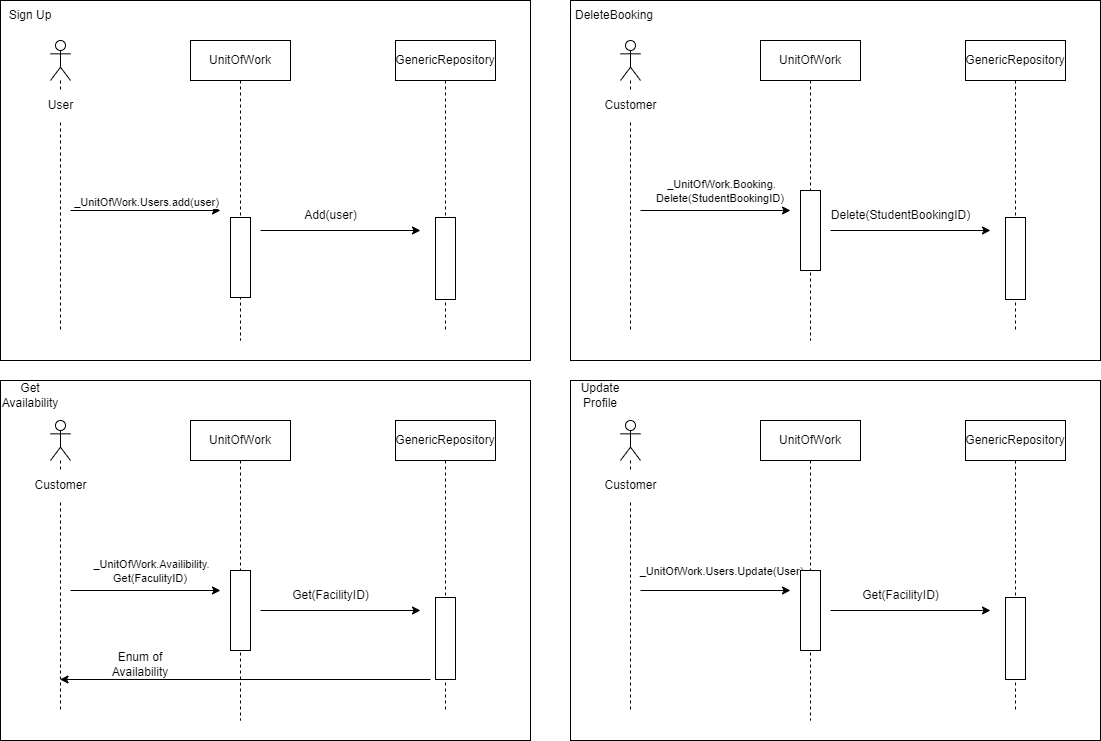

The diagram above was exported from draw.io. Its source (the exported page's mxGraphModel, read from the mxfile embedded in the PNG):
<mxGraphModel dx="1434" dy="738" grid="1" gridSize="10" guides="1" tooltips="1" connect="1" arrows="1" fold="1" page="1" pageScale="1" pageWidth="850" pageHeight="1100" math="0" shadow="0">
  <root>
    <mxCell id="0" />
    <mxCell id="1" parent="0" />
    <mxCell id="PwjEyMB6pZgV7BgFuh6B-7" value="" style="rounded=0;whiteSpace=wrap;html=1;" vertex="1" parent="1">
      <mxGeometry x="30" y="40" width="530" height="360" as="geometry" />
    </mxCell>
    <mxCell id="WUlLVAgQ-U5Q-6rVwkJm-6" value="" style="shape=umlLifeline;perimeter=lifelinePerimeter;whiteSpace=wrap;html=1;container=1;dropTarget=0;collapsible=0;recursiveResize=0;outlineConnect=0;portConstraint=eastwest;newEdgeStyle={&quot;curved&quot;:0,&quot;rounded&quot;:0};participant=umlActor;" vertex="1" parent="1">
      <mxGeometry x="80" y="80" width="20" height="290" as="geometry" />
    </mxCell>
    <mxCell id="WUlLVAgQ-U5Q-6rVwkJm-7" value="UnitOfWork" style="shape=umlLifeline;perimeter=lifelinePerimeter;whiteSpace=wrap;html=1;container=1;dropTarget=0;collapsible=0;recursiveResize=0;outlineConnect=0;portConstraint=eastwest;newEdgeStyle={&quot;edgeStyle&quot;:&quot;elbowEdgeStyle&quot;,&quot;elbow&quot;:&quot;vertical&quot;,&quot;curved&quot;:0,&quot;rounded&quot;:0};" vertex="1" parent="1">
      <mxGeometry x="220" y="80" width="100" height="300" as="geometry" />
    </mxCell>
    <mxCell id="WUlLVAgQ-U5Q-6rVwkJm-8" value="GenericRepository" style="shape=umlLifeline;perimeter=lifelinePerimeter;whiteSpace=wrap;html=1;container=1;dropTarget=0;collapsible=0;recursiveResize=0;outlineConnect=0;portConstraint=eastwest;newEdgeStyle={&quot;edgeStyle&quot;:&quot;elbowEdgeStyle&quot;,&quot;elbow&quot;:&quot;vertical&quot;,&quot;curved&quot;:0,&quot;rounded&quot;:0};" vertex="1" parent="1">
      <mxGeometry x="425" y="80" width="100" height="290" as="geometry" />
    </mxCell>
    <mxCell id="WUlLVAgQ-U5Q-6rVwkJm-10" value="User" style="text;html=1;align=center;verticalAlign=middle;resizable=0;points=[];autosize=1;strokeColor=none;fillColor=default;" vertex="1" parent="1">
      <mxGeometry x="65" y="130" width="50" height="30" as="geometry" />
    </mxCell>
    <mxCell id="PwjEyMB6pZgV7BgFuh6B-1" value="" style="endArrow=classic;html=1;rounded=0;" edge="1" parent="1">
      <mxGeometry width="50" height="50" relative="1" as="geometry">
        <mxPoint x="100" y="250" as="sourcePoint" />
        <mxPoint x="250" y="250" as="targetPoint" />
      </mxGeometry>
    </mxCell>
    <mxCell id="PwjEyMB6pZgV7BgFuh6B-4" value="_UnitOfWork.Users.add(user)" style="edgeLabel;html=1;align=center;verticalAlign=middle;resizable=0;points=[];" vertex="1" connectable="0" parent="PwjEyMB6pZgV7BgFuh6B-1">
      <mxGeometry x="-0.4926" y="9" relative="1" as="geometry">
        <mxPoint x="37" as="offset" />
      </mxGeometry>
    </mxCell>
    <mxCell id="PwjEyMB6pZgV7BgFuh6B-3" value="" style="rounded=0;whiteSpace=wrap;html=1;" vertex="1" parent="1">
      <mxGeometry x="260" y="257" width="20" height="80" as="geometry" />
    </mxCell>
    <mxCell id="PwjEyMB6pZgV7BgFuh6B-5" value="Add(user)" style="text;html=1;align=center;verticalAlign=middle;resizable=0;points=[];autosize=1;strokeColor=none;fillColor=none;" vertex="1" parent="1">
      <mxGeometry x="320" y="240" width="80" height="30" as="geometry" />
    </mxCell>
    <mxCell id="PwjEyMB6pZgV7BgFuh6B-8" value="Sign Up" style="text;html=1;align=center;verticalAlign=middle;whiteSpace=wrap;rounded=0;" vertex="1" parent="1">
      <mxGeometry x="30" y="40" width="60" height="30" as="geometry" />
    </mxCell>
    <mxCell id="C8jBlgEUg8ECUkYTrY3c-12" value="" style="endArrow=classic;html=1;rounded=0;" edge="1" parent="1">
      <mxGeometry width="50" height="50" relative="1" as="geometry">
        <mxPoint x="290" y="270" as="sourcePoint" />
        <mxPoint x="450" y="270" as="targetPoint" />
      </mxGeometry>
    </mxCell>
    <mxCell id="PwjEyMB6pZgV7BgFuh6B-6" value="" style="rounded=0;whiteSpace=wrap;html=1;" vertex="1" parent="1">
      <mxGeometry x="465" y="257" width="20" height="82" as="geometry" />
    </mxCell>
    <mxCell id="_eHtHYOSVD_cTjIQnQhB-1" value="" style="rounded=0;whiteSpace=wrap;html=1;" vertex="1" parent="1">
      <mxGeometry x="30" y="420" width="530" height="360" as="geometry" />
    </mxCell>
    <mxCell id="_eHtHYOSVD_cTjIQnQhB-2" value="" style="shape=umlLifeline;perimeter=lifelinePerimeter;whiteSpace=wrap;html=1;container=1;dropTarget=0;collapsible=0;recursiveResize=0;outlineConnect=0;portConstraint=eastwest;newEdgeStyle={&quot;curved&quot;:0,&quot;rounded&quot;:0};participant=umlActor;" vertex="1" parent="1">
      <mxGeometry x="80" y="460" width="20" height="290" as="geometry" />
    </mxCell>
    <mxCell id="_eHtHYOSVD_cTjIQnQhB-3" value="UnitOfWork" style="shape=umlLifeline;perimeter=lifelinePerimeter;whiteSpace=wrap;html=1;container=1;dropTarget=0;collapsible=0;recursiveResize=0;outlineConnect=0;portConstraint=eastwest;newEdgeStyle={&quot;edgeStyle&quot;:&quot;elbowEdgeStyle&quot;,&quot;elbow&quot;:&quot;vertical&quot;,&quot;curved&quot;:0,&quot;rounded&quot;:0};" vertex="1" parent="1">
      <mxGeometry x="220" y="460" width="100" height="300" as="geometry" />
    </mxCell>
    <mxCell id="_eHtHYOSVD_cTjIQnQhB-4" value="GenericRepository" style="shape=umlLifeline;perimeter=lifelinePerimeter;whiteSpace=wrap;html=1;container=1;dropTarget=0;collapsible=0;recursiveResize=0;outlineConnect=0;portConstraint=eastwest;newEdgeStyle={&quot;edgeStyle&quot;:&quot;elbowEdgeStyle&quot;,&quot;elbow&quot;:&quot;vertical&quot;,&quot;curved&quot;:0,&quot;rounded&quot;:0};" vertex="1" parent="1">
      <mxGeometry x="425" y="460" width="100" height="290" as="geometry" />
    </mxCell>
    <mxCell id="_eHtHYOSVD_cTjIQnQhB-5" value="Customer" style="text;html=1;align=center;verticalAlign=middle;resizable=0;points=[];autosize=1;strokeColor=none;fillColor=default;" vertex="1" parent="1">
      <mxGeometry x="50" y="510" width="80" height="30" as="geometry" />
    </mxCell>
    <mxCell id="_eHtHYOSVD_cTjIQnQhB-6" value="" style="endArrow=classic;html=1;rounded=0;" edge="1" parent="1">
      <mxGeometry width="50" height="50" relative="1" as="geometry">
        <mxPoint x="100" y="630" as="sourcePoint" />
        <mxPoint x="250" y="630" as="targetPoint" />
      </mxGeometry>
    </mxCell>
    <mxCell id="_eHtHYOSVD_cTjIQnQhB-7" value="_UnitOfWork.Availibility.&lt;br&gt;Get(FaculityID)&amp;nbsp;" style="edgeLabel;html=1;align=center;verticalAlign=middle;resizable=0;points=[];" vertex="1" connectable="0" parent="_eHtHYOSVD_cTjIQnQhB-6">
      <mxGeometry x="-0.4926" y="9" relative="1" as="geometry">
        <mxPoint x="42" y="-11" as="offset" />
      </mxGeometry>
    </mxCell>
    <mxCell id="_eHtHYOSVD_cTjIQnQhB-8" value="" style="rounded=0;whiteSpace=wrap;html=1;" vertex="1" parent="1">
      <mxGeometry x="260" y="610" width="20" height="80" as="geometry" />
    </mxCell>
    <mxCell id="_eHtHYOSVD_cTjIQnQhB-9" value="" style="endArrow=classic;html=1;rounded=0;" edge="1" parent="1">
      <mxGeometry width="50" height="50" relative="1" as="geometry">
        <mxPoint x="290" y="650" as="sourcePoint" />
        <mxPoint x="450" y="650" as="targetPoint" />
      </mxGeometry>
    </mxCell>
    <mxCell id="_eHtHYOSVD_cTjIQnQhB-10" value="Get(FacilityID)" style="text;html=1;align=center;verticalAlign=middle;resizable=0;points=[];autosize=1;strokeColor=none;fillColor=none;" vertex="1" parent="1">
      <mxGeometry x="310" y="620" width="100" height="30" as="geometry" />
    </mxCell>
    <mxCell id="_eHtHYOSVD_cTjIQnQhB-11" value="" style="rounded=0;whiteSpace=wrap;html=1;" vertex="1" parent="1">
      <mxGeometry x="465" y="637" width="20" height="82" as="geometry" />
    </mxCell>
    <mxCell id="_eHtHYOSVD_cTjIQnQhB-12" value="Get Availability" style="text;html=1;align=center;verticalAlign=middle;whiteSpace=wrap;rounded=0;" vertex="1" parent="1">
      <mxGeometry x="30" y="420" width="60" height="30" as="geometry" />
    </mxCell>
    <mxCell id="AiDteQbxOtrAp3rwK6gg-1" value="" style="endArrow=classic;html=1;rounded=0;" edge="1" parent="1" target="_eHtHYOSVD_cTjIQnQhB-2">
      <mxGeometry width="50" height="50" relative="1" as="geometry">
        <mxPoint x="460" y="719" as="sourcePoint" />
        <mxPoint x="510" y="669" as="targetPoint" />
      </mxGeometry>
    </mxCell>
    <mxCell id="AiDteQbxOtrAp3rwK6gg-2" value="Enum of Availability" style="text;html=1;align=center;verticalAlign=middle;whiteSpace=wrap;rounded=0;" vertex="1" parent="1">
      <mxGeometry x="140" y="689" width="60" height="30" as="geometry" />
    </mxCell>
    <mxCell id="kWpweUy1AaZv0jKUWg1W-3" value="" style="rounded=0;whiteSpace=wrap;html=1;" vertex="1" parent="1">
      <mxGeometry x="600" y="420" width="530" height="360" as="geometry" />
    </mxCell>
    <mxCell id="kWpweUy1AaZv0jKUWg1W-4" value="" style="shape=umlLifeline;perimeter=lifelinePerimeter;whiteSpace=wrap;html=1;container=1;dropTarget=0;collapsible=0;recursiveResize=0;outlineConnect=0;portConstraint=eastwest;newEdgeStyle={&quot;curved&quot;:0,&quot;rounded&quot;:0};participant=umlActor;" vertex="1" parent="1">
      <mxGeometry x="650" y="460" width="20" height="290" as="geometry" />
    </mxCell>
    <mxCell id="kWpweUy1AaZv0jKUWg1W-5" value="UnitOfWork" style="shape=umlLifeline;perimeter=lifelinePerimeter;whiteSpace=wrap;html=1;container=1;dropTarget=0;collapsible=0;recursiveResize=0;outlineConnect=0;portConstraint=eastwest;newEdgeStyle={&quot;edgeStyle&quot;:&quot;elbowEdgeStyle&quot;,&quot;elbow&quot;:&quot;vertical&quot;,&quot;curved&quot;:0,&quot;rounded&quot;:0};" vertex="1" parent="1">
      <mxGeometry x="790" y="460" width="100" height="300" as="geometry" />
    </mxCell>
    <mxCell id="kWpweUy1AaZv0jKUWg1W-6" value="GenericRepository" style="shape=umlLifeline;perimeter=lifelinePerimeter;whiteSpace=wrap;html=1;container=1;dropTarget=0;collapsible=0;recursiveResize=0;outlineConnect=0;portConstraint=eastwest;newEdgeStyle={&quot;edgeStyle&quot;:&quot;elbowEdgeStyle&quot;,&quot;elbow&quot;:&quot;vertical&quot;,&quot;curved&quot;:0,&quot;rounded&quot;:0};" vertex="1" parent="1">
      <mxGeometry x="995" y="460" width="100" height="290" as="geometry" />
    </mxCell>
    <mxCell id="kWpweUy1AaZv0jKUWg1W-7" value="Customer" style="text;html=1;align=center;verticalAlign=middle;resizable=0;points=[];autosize=1;strokeColor=none;fillColor=default;" vertex="1" parent="1">
      <mxGeometry x="620" y="510" width="80" height="30" as="geometry" />
    </mxCell>
    <mxCell id="kWpweUy1AaZv0jKUWg1W-8" value="" style="endArrow=classic;html=1;rounded=0;" edge="1" parent="1">
      <mxGeometry width="50" height="50" relative="1" as="geometry">
        <mxPoint x="670" y="630" as="sourcePoint" />
        <mxPoint x="820" y="630" as="targetPoint" />
      </mxGeometry>
    </mxCell>
    <mxCell id="kWpweUy1AaZv0jKUWg1W-9" value="_UnitOfWork.Users.Update(User)" style="edgeLabel;html=1;align=center;verticalAlign=middle;resizable=0;points=[];" connectable="0" vertex="1" parent="kWpweUy1AaZv0jKUWg1W-8">
      <mxGeometry x="-0.4926" y="9" relative="1" as="geometry">
        <mxPoint x="42" y="-11" as="offset" />
      </mxGeometry>
    </mxCell>
    <mxCell id="kWpweUy1AaZv0jKUWg1W-10" value="" style="rounded=0;whiteSpace=wrap;html=1;" vertex="1" parent="1">
      <mxGeometry x="830" y="610" width="20" height="80" as="geometry" />
    </mxCell>
    <mxCell id="kWpweUy1AaZv0jKUWg1W-11" value="" style="endArrow=classic;html=1;rounded=0;" edge="1" parent="1">
      <mxGeometry width="50" height="50" relative="1" as="geometry">
        <mxPoint x="860" y="650" as="sourcePoint" />
        <mxPoint x="1020" y="650" as="targetPoint" />
      </mxGeometry>
    </mxCell>
    <mxCell id="kWpweUy1AaZv0jKUWg1W-12" value="Get(FacilityID)" style="text;html=1;align=center;verticalAlign=middle;resizable=0;points=[];autosize=1;strokeColor=none;fillColor=none;" vertex="1" parent="1">
      <mxGeometry x="880" y="620" width="100" height="30" as="geometry" />
    </mxCell>
    <mxCell id="kWpweUy1AaZv0jKUWg1W-13" value="" style="rounded=0;whiteSpace=wrap;html=1;" vertex="1" parent="1">
      <mxGeometry x="1035" y="637" width="20" height="82" as="geometry" />
    </mxCell>
    <mxCell id="kWpweUy1AaZv0jKUWg1W-14" value="Update Profile" style="text;html=1;align=center;verticalAlign=middle;whiteSpace=wrap;rounded=0;" vertex="1" parent="1">
      <mxGeometry x="600" y="420" width="60" height="30" as="geometry" />
    </mxCell>
    <mxCell id="kWpweUy1AaZv0jKUWg1W-17" value="" style="rounded=0;whiteSpace=wrap;html=1;" vertex="1" parent="1">
      <mxGeometry x="600" y="40" width="530" height="360" as="geometry" />
    </mxCell>
    <mxCell id="kWpweUy1AaZv0jKUWg1W-18" value="" style="shape=umlLifeline;perimeter=lifelinePerimeter;whiteSpace=wrap;html=1;container=1;dropTarget=0;collapsible=0;recursiveResize=0;outlineConnect=0;portConstraint=eastwest;newEdgeStyle={&quot;curved&quot;:0,&quot;rounded&quot;:0};participant=umlActor;" vertex="1" parent="1">
      <mxGeometry x="650" y="80" width="20" height="290" as="geometry" />
    </mxCell>
    <mxCell id="kWpweUy1AaZv0jKUWg1W-19" value="UnitOfWork" style="shape=umlLifeline;perimeter=lifelinePerimeter;whiteSpace=wrap;html=1;container=1;dropTarget=0;collapsible=0;recursiveResize=0;outlineConnect=0;portConstraint=eastwest;newEdgeStyle={&quot;edgeStyle&quot;:&quot;elbowEdgeStyle&quot;,&quot;elbow&quot;:&quot;vertical&quot;,&quot;curved&quot;:0,&quot;rounded&quot;:0};" vertex="1" parent="1">
      <mxGeometry x="790" y="80" width="100" height="300" as="geometry" />
    </mxCell>
    <mxCell id="kWpweUy1AaZv0jKUWg1W-20" value="GenericRepository" style="shape=umlLifeline;perimeter=lifelinePerimeter;whiteSpace=wrap;html=1;container=1;dropTarget=0;collapsible=0;recursiveResize=0;outlineConnect=0;portConstraint=eastwest;newEdgeStyle={&quot;edgeStyle&quot;:&quot;elbowEdgeStyle&quot;,&quot;elbow&quot;:&quot;vertical&quot;,&quot;curved&quot;:0,&quot;rounded&quot;:0};" vertex="1" parent="1">
      <mxGeometry x="995" y="80" width="100" height="290" as="geometry" />
    </mxCell>
    <mxCell id="kWpweUy1AaZv0jKUWg1W-21" value="Customer" style="text;html=1;align=center;verticalAlign=middle;resizable=0;points=[];autosize=1;strokeColor=none;fillColor=default;" vertex="1" parent="1">
      <mxGeometry x="620" y="130" width="80" height="30" as="geometry" />
    </mxCell>
    <mxCell id="kWpweUy1AaZv0jKUWg1W-22" value="" style="endArrow=classic;html=1;rounded=0;" edge="1" parent="1">
      <mxGeometry width="50" height="50" relative="1" as="geometry">
        <mxPoint x="670" y="250" as="sourcePoint" />
        <mxPoint x="820" y="250" as="targetPoint" />
      </mxGeometry>
    </mxCell>
    <mxCell id="kWpweUy1AaZv0jKUWg1W-23" value="_UnitOfWork.Booking.&lt;br&gt;Delete(StudentBookingID)&amp;nbsp;" style="edgeLabel;html=1;align=center;verticalAlign=middle;resizable=0;points=[];" connectable="0" vertex="1" parent="kWpweUy1AaZv0jKUWg1W-22">
      <mxGeometry x="-0.4926" y="9" relative="1" as="geometry">
        <mxPoint x="42" y="-11" as="offset" />
      </mxGeometry>
    </mxCell>
    <mxCell id="kWpweUy1AaZv0jKUWg1W-24" value="" style="rounded=0;whiteSpace=wrap;html=1;" vertex="1" parent="1">
      <mxGeometry x="830" y="230" width="20" height="80" as="geometry" />
    </mxCell>
    <mxCell id="kWpweUy1AaZv0jKUWg1W-25" value="" style="endArrow=classic;html=1;rounded=0;" edge="1" parent="1">
      <mxGeometry width="50" height="50" relative="1" as="geometry">
        <mxPoint x="860" y="270" as="sourcePoint" />
        <mxPoint x="1020" y="270" as="targetPoint" />
      </mxGeometry>
    </mxCell>
    <mxCell id="kWpweUy1AaZv0jKUWg1W-26" value="Delete(StudentBookingID)" style="text;html=1;align=center;verticalAlign=middle;resizable=0;points=[];autosize=1;strokeColor=none;fillColor=none;" vertex="1" parent="1">
      <mxGeometry x="850" y="240" width="160" height="30" as="geometry" />
    </mxCell>
    <mxCell id="kWpweUy1AaZv0jKUWg1W-27" value="" style="rounded=0;whiteSpace=wrap;html=1;" vertex="1" parent="1">
      <mxGeometry x="1035" y="257" width="20" height="82" as="geometry" />
    </mxCell>
    <mxCell id="kWpweUy1AaZv0jKUWg1W-28" value="DeleteBooking" style="text;html=1;align=center;verticalAlign=middle;whiteSpace=wrap;rounded=0;" vertex="1" parent="1">
      <mxGeometry x="614" y="40" width="60" height="30" as="geometry" />
    </mxCell>
  </root>
</mxGraphModel>